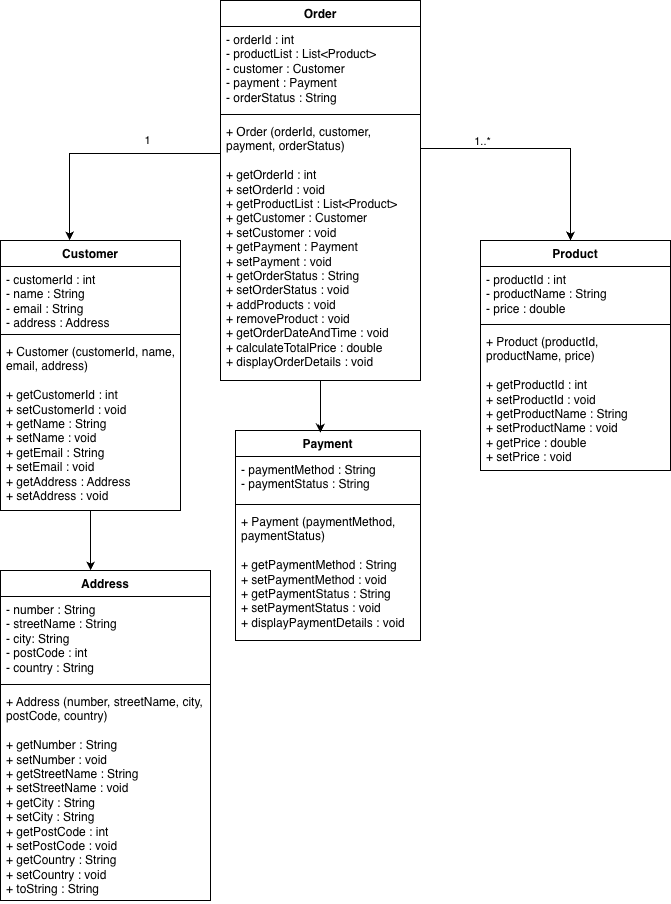

The diagram above was exported from draw.io. Its source (the exported page's mxGraphModel, read from the mxfile embedded in the PNG):
<mxGraphModel dx="976" dy="593" grid="1" gridSize="10" guides="1" tooltips="1" connect="1" arrows="1" fold="1" page="1" pageScale="1" pageWidth="850" pageHeight="1100" math="0" shadow="0">
  <root>
    <mxCell id="0" />
    <mxCell id="1" parent="0" />
    <mxCell id="yis52zO2jmm8LfQyi9qa-1" parent="1" style="swimlane;fontStyle=1;align=center;verticalAlign=top;childLayout=stackLayout;horizontal=1;startSize=26;horizontalStack=0;resizeParent=1;resizeParentMax=0;resizeLast=0;collapsible=1;marginBottom=0;whiteSpace=wrap;html=1;" value="Customer" vertex="1">
      <mxGeometry height="270" width="180" x="90" y="390" as="geometry" />
    </mxCell>
    <mxCell id="yis52zO2jmm8LfQyi9qa-2" parent="yis52zO2jmm8LfQyi9qa-1" style="text;strokeColor=none;fillColor=none;align=left;verticalAlign=top;spacingLeft=4;spacingRight=4;overflow=hidden;rotatable=0;points=[[0,0.5],[1,0.5]];portConstraint=eastwest;whiteSpace=wrap;html=1;" value="- customerId : int&lt;div&gt;- name : String&lt;/div&gt;&lt;div&gt;- email : String&lt;/div&gt;&lt;div&gt;- address : Address&lt;/div&gt;" vertex="1">
      <mxGeometry height="64" width="180" y="26" as="geometry" />
    </mxCell>
    <mxCell id="yis52zO2jmm8LfQyi9qa-3" parent="yis52zO2jmm8LfQyi9qa-1" style="line;strokeWidth=1;fillColor=none;align=left;verticalAlign=middle;spacingTop=-1;spacingLeft=3;spacingRight=3;rotatable=0;labelPosition=right;points=[];portConstraint=eastwest;strokeColor=inherit;" value="" vertex="1">
      <mxGeometry height="8" width="180" y="90" as="geometry" />
    </mxCell>
    <mxCell id="yis52zO2jmm8LfQyi9qa-4" parent="yis52zO2jmm8LfQyi9qa-1" style="text;strokeColor=none;fillColor=none;align=left;verticalAlign=top;spacingLeft=4;spacingRight=4;overflow=hidden;rotatable=0;points=[[0,0.5],[1,0.5]];portConstraint=eastwest;whiteSpace=wrap;html=1;" value="+ Customer (customerId, name, email, address)&lt;div&gt;&lt;br&gt;&lt;/div&gt;&lt;div&gt;+ getCustomerId : int&lt;/div&gt;&lt;div&gt;+ setCustomerId : void&lt;/div&gt;&lt;div&gt;+ getName : String&lt;/div&gt;&lt;div&gt;+ setName : void&lt;/div&gt;&lt;div&gt;+ getEmail : String&lt;/div&gt;&lt;div&gt;+ setEmail : void&lt;/div&gt;&lt;div&gt;+ getAddress : Address&lt;/div&gt;&lt;div&gt;+ setAddress : void&lt;/div&gt;" vertex="1">
      <mxGeometry height="172" width="180" y="98" as="geometry" />
    </mxCell>
    <mxCell id="yis52zO2jmm8LfQyi9qa-5" parent="1" style="swimlane;fontStyle=1;align=center;verticalAlign=top;childLayout=stackLayout;horizontal=1;startSize=26;horizontalStack=0;resizeParent=1;resizeParentMax=0;resizeLast=0;collapsible=1;marginBottom=0;whiteSpace=wrap;html=1;" value="Product" vertex="1">
      <mxGeometry height="230" width="190" x="570" y="390" as="geometry" />
    </mxCell>
    <mxCell id="yis52zO2jmm8LfQyi9qa-6" parent="yis52zO2jmm8LfQyi9qa-5" style="text;strokeColor=none;fillColor=none;align=left;verticalAlign=top;spacingLeft=4;spacingRight=4;overflow=hidden;rotatable=0;points=[[0,0.5],[1,0.5]];portConstraint=eastwest;whiteSpace=wrap;html=1;" value="- productId : int&lt;div&gt;- productName : String&lt;/div&gt;&lt;div&gt;- price : double&lt;/div&gt;" vertex="1">
      <mxGeometry height="54" width="190" y="26" as="geometry" />
    </mxCell>
    <mxCell id="yis52zO2jmm8LfQyi9qa-7" parent="yis52zO2jmm8LfQyi9qa-5" style="line;strokeWidth=1;fillColor=none;align=left;verticalAlign=middle;spacingTop=-1;spacingLeft=3;spacingRight=3;rotatable=0;labelPosition=right;points=[];portConstraint=eastwest;strokeColor=inherit;" value="" vertex="1">
      <mxGeometry height="8" width="190" y="80" as="geometry" />
    </mxCell>
    <mxCell id="yis52zO2jmm8LfQyi9qa-8" parent="yis52zO2jmm8LfQyi9qa-5" style="text;strokeColor=none;fillColor=none;align=left;verticalAlign=top;spacingLeft=4;spacingRight=4;overflow=hidden;rotatable=0;points=[[0,0.5],[1,0.5]];portConstraint=eastwest;whiteSpace=wrap;html=1;" value="+ Product (productId, productName, price)&lt;div&gt;&lt;br&gt;&lt;/div&gt;&lt;div&gt;+ getProductId : int&lt;/div&gt;&lt;div&gt;+ setProductId : void&lt;/div&gt;&lt;div&gt;+ getProductName : String&lt;/div&gt;&lt;div&gt;+ setProductName : void&lt;/div&gt;&lt;div&gt;+ getPrice : double&lt;/div&gt;&lt;div&gt;+ setPrice : void&lt;/div&gt;" vertex="1">
      <mxGeometry height="142" width="190" y="88" as="geometry" />
    </mxCell>
    <mxCell id="yis52zO2jmm8LfQyi9qa-9" parent="1" style="swimlane;fontStyle=1;align=center;verticalAlign=top;childLayout=stackLayout;horizontal=1;startSize=26;horizontalStack=0;resizeParent=1;resizeParentMax=0;resizeLast=0;collapsible=1;marginBottom=0;whiteSpace=wrap;html=1;" value="Order" vertex="1">
      <mxGeometry height="380" width="200" x="310" y="150" as="geometry" />
    </mxCell>
    <mxCell id="yis52zO2jmm8LfQyi9qa-10" parent="yis52zO2jmm8LfQyi9qa-9" style="text;strokeColor=none;fillColor=none;align=left;verticalAlign=top;spacingLeft=4;spacingRight=4;overflow=hidden;rotatable=0;points=[[0,0.5],[1,0.5]];portConstraint=eastwest;whiteSpace=wrap;html=1;" value="- orderId : int&lt;div&gt;- productList : List&amp;lt;Product&amp;gt;&lt;/div&gt;&lt;div&gt;- customer : Customer&lt;/div&gt;&lt;div&gt;- payment : Payment&lt;/div&gt;&lt;div&gt;- orderStatus : String&lt;/div&gt;" vertex="1">
      <mxGeometry height="84" width="200" y="26" as="geometry" />
    </mxCell>
    <mxCell id="yis52zO2jmm8LfQyi9qa-11" parent="yis52zO2jmm8LfQyi9qa-9" style="line;strokeWidth=1;fillColor=none;align=left;verticalAlign=middle;spacingTop=-1;spacingLeft=3;spacingRight=3;rotatable=0;labelPosition=right;points=[];portConstraint=eastwest;strokeColor=inherit;" value="" vertex="1">
      <mxGeometry height="8" width="200" y="110" as="geometry" />
    </mxCell>
    <mxCell id="yis52zO2jmm8LfQyi9qa-12" parent="yis52zO2jmm8LfQyi9qa-9" style="text;strokeColor=none;fillColor=none;align=left;verticalAlign=top;spacingLeft=4;spacingRight=4;overflow=hidden;rotatable=0;points=[[0,0.5],[1,0.5]];portConstraint=eastwest;whiteSpace=wrap;html=1;" value="+ Order (orderId, customer, payment, orderStatus)&lt;div&gt;&lt;br&gt;&lt;/div&gt;&lt;div&gt;+ getOrderId : int&lt;/div&gt;&lt;div&gt;+ setOrderId : void&lt;/div&gt;&lt;div&gt;+ getProductList : List&amp;lt;Product&amp;gt;&lt;/div&gt;&lt;div&gt;+ getCustomer : Customer&lt;/div&gt;&lt;div&gt;+ setCustomer : void&lt;/div&gt;&lt;div&gt;+ getPayment : Payment&lt;/div&gt;&lt;div&gt;+ setPayment : void&lt;/div&gt;&lt;div&gt;+ getOrderStatus : String&lt;/div&gt;&lt;div&gt;+ setOrderStatus : void&lt;/div&gt;&lt;div&gt;+ addProducts : void&lt;/div&gt;&lt;div&gt;+ removeProduct : void&lt;/div&gt;&lt;div&gt;+ getOrderDateAndTime : void&lt;/div&gt;&lt;div&gt;+ calculateTotalPrice : double&lt;/div&gt;&lt;div&gt;+ displayOrderDetails : void&lt;/div&gt;&lt;div&gt;&lt;br&gt;&lt;/div&gt;" vertex="1">
      <mxGeometry height="262" width="200" y="118" as="geometry" />
    </mxCell>
    <mxCell id="yis52zO2jmm8LfQyi9qa-13" edge="1" parent="1" style="edgeStyle=orthogonalEdgeStyle;rounded=0;orthogonalLoop=1;jettySize=auto;html=1;entryX=0.367;entryY=-0.015;entryDx=0;entryDy=0;entryPerimeter=0;exitX=-0.015;exitY=0.401;exitDx=0;exitDy=0;exitPerimeter=0;">
      <mxGeometry relative="1" as="geometry">
        <mxPoint x="310" y="302.952" as="sourcePoint" />
        <mxPoint x="159.05999999999995" y="389.95000000000005" as="targetPoint" />
      </mxGeometry>
    </mxCell>
    <mxCell id="yis52zO2jmm8LfQyi9qa-15" connectable="0" parent="yis52zO2jmm8LfQyi9qa-13" style="edgeLabel;html=1;align=center;verticalAlign=middle;resizable=0;points=[];" value="1" vertex="1">
      <mxGeometry relative="1" x="0.1759" as="geometry">
        <mxPoint x="66" y="-13" as="offset" />
      </mxGeometry>
    </mxCell>
    <mxCell id="yis52zO2jmm8LfQyi9qa-14" edge="1" parent="1" style="edgeStyle=orthogonalEdgeStyle;rounded=0;orthogonalLoop=1;jettySize=auto;html=1;">
      <mxGeometry relative="1" as="geometry">
        <Array as="points">
          <mxPoint x="514" y="298" />
          <mxPoint x="660" y="298" />
        </Array>
        <mxPoint x="510" y="298" as="sourcePoint" />
        <mxPoint x="660" y="390" as="targetPoint" />
      </mxGeometry>
    </mxCell>
    <mxCell id="yis52zO2jmm8LfQyi9qa-16" connectable="0" parent="yis52zO2jmm8LfQyi9qa-14" style="edgeLabel;html=1;align=center;verticalAlign=middle;resizable=0;points=[];" value="1..*" vertex="1">
      <mxGeometry relative="1" x="0.0774" as="geometry">
        <mxPoint x="-69" y="-8" as="offset" />
      </mxGeometry>
    </mxCell>
    <mxCell id="yis52zO2jmm8LfQyi9qa-17" parent="1" style="swimlane;fontStyle=1;align=center;verticalAlign=top;childLayout=stackLayout;horizontal=1;startSize=26;horizontalStack=0;resizeParent=1;resizeParentMax=0;resizeLast=0;collapsible=1;marginBottom=0;whiteSpace=wrap;html=1;" value="Address" vertex="1">
      <mxGeometry height="330" width="210" x="90" y="720" as="geometry" />
    </mxCell>
    <mxCell id="yis52zO2jmm8LfQyi9qa-18" parent="yis52zO2jmm8LfQyi9qa-17" style="text;strokeColor=none;fillColor=none;align=left;verticalAlign=top;spacingLeft=4;spacingRight=4;overflow=hidden;rotatable=0;points=[[0,0.5],[1,0.5]];portConstraint=eastwest;whiteSpace=wrap;html=1;" value="- number : String&lt;div&gt;- streetName : String&lt;/div&gt;&lt;div&gt;- city: String&lt;/div&gt;&lt;div&gt;- postCode : int&lt;/div&gt;&lt;div&gt;- country : String&amp;nbsp;&lt;/div&gt;" vertex="1">
      <mxGeometry height="84" width="210" y="26" as="geometry" />
    </mxCell>
    <mxCell id="yis52zO2jmm8LfQyi9qa-19" parent="yis52zO2jmm8LfQyi9qa-17" style="line;strokeWidth=1;fillColor=none;align=left;verticalAlign=middle;spacingTop=-1;spacingLeft=3;spacingRight=3;rotatable=0;labelPosition=right;points=[];portConstraint=eastwest;strokeColor=inherit;" value="" vertex="1">
      <mxGeometry height="8" width="210" y="110" as="geometry" />
    </mxCell>
    <mxCell id="yis52zO2jmm8LfQyi9qa-20" parent="yis52zO2jmm8LfQyi9qa-17" style="text;strokeColor=none;fillColor=none;align=left;verticalAlign=top;spacingLeft=4;spacingRight=4;overflow=hidden;rotatable=0;points=[[0,0.5],[1,0.5]];portConstraint=eastwest;whiteSpace=wrap;html=1;" value="+ Address (number, streetName, city, postCode, country)&lt;div&gt;&lt;br&gt;&lt;/div&gt;&lt;div&gt;+ getNumber : String&lt;/div&gt;&lt;div&gt;+ setNumber : void&lt;/div&gt;&lt;div&gt;+ getStreetName : String&lt;/div&gt;&lt;div&gt;+ setStreetName : void&lt;/div&gt;&lt;div&gt;+ getCity : String&lt;/div&gt;&lt;div&gt;+ setCity : String&lt;/div&gt;&lt;div&gt;+ getPostCode : int&lt;/div&gt;&lt;div&gt;+ setPostCode : void&lt;/div&gt;&lt;div&gt;+ getCountry : String&lt;/div&gt;&lt;div&gt;+ setCountry : void&lt;/div&gt;&lt;div&gt;+ toString : String&lt;/div&gt;" vertex="1">
      <mxGeometry height="212" width="210" y="118" as="geometry" />
    </mxCell>
    <mxCell id="yis52zO2jmm8LfQyi9qa-21" edge="1" parent="1" source="yis52zO2jmm8LfQyi9qa-1" style="edgeStyle=orthogonalEdgeStyle;rounded=0;orthogonalLoop=1;jettySize=auto;html=1;entryX=0.429;entryY=0;entryDx=0;entryDy=0;entryPerimeter=0;" target="yis52zO2jmm8LfQyi9qa-17">
      <mxGeometry relative="1" as="geometry" />
    </mxCell>
    <mxCell id="yis52zO2jmm8LfQyi9qa-22" parent="1" style="swimlane;fontStyle=1;align=center;verticalAlign=top;childLayout=stackLayout;horizontal=1;startSize=26;horizontalStack=0;resizeParent=1;resizeParentMax=0;resizeLast=0;collapsible=1;marginBottom=0;whiteSpace=wrap;html=1;" value="Payment" vertex="1">
      <mxGeometry height="210" width="185" x="325" y="580" as="geometry" />
    </mxCell>
    <mxCell id="yis52zO2jmm8LfQyi9qa-23" parent="yis52zO2jmm8LfQyi9qa-22" style="text;strokeColor=none;fillColor=none;align=left;verticalAlign=top;spacingLeft=4;spacingRight=4;overflow=hidden;rotatable=0;points=[[0,0.5],[1,0.5]];portConstraint=eastwest;whiteSpace=wrap;html=1;" value="- paymentMethod : String&lt;div&gt;- paymentStatus : String&lt;/div&gt;" vertex="1">
      <mxGeometry height="44" width="185" y="26" as="geometry" />
    </mxCell>
    <mxCell id="yis52zO2jmm8LfQyi9qa-24" parent="yis52zO2jmm8LfQyi9qa-22" style="line;strokeWidth=1;fillColor=none;align=left;verticalAlign=middle;spacingTop=-1;spacingLeft=3;spacingRight=3;rotatable=0;labelPosition=right;points=[];portConstraint=eastwest;strokeColor=inherit;" value="" vertex="1">
      <mxGeometry height="8" width="185" y="70" as="geometry" />
    </mxCell>
    <mxCell id="yis52zO2jmm8LfQyi9qa-25" parent="yis52zO2jmm8LfQyi9qa-22" style="text;strokeColor=none;fillColor=none;align=left;verticalAlign=top;spacingLeft=4;spacingRight=4;overflow=hidden;rotatable=0;points=[[0,0.5],[1,0.5]];portConstraint=eastwest;whiteSpace=wrap;html=1;" value="+ Payment (paymentMethod, paymentStatus)&lt;div&gt;&lt;br&gt;&lt;/div&gt;&lt;div&gt;+ getPaymentMethod : String&lt;/div&gt;&lt;div&gt;+ setPaymentMethod : void&lt;/div&gt;&lt;div&gt;+ getPaymentStatus : String&lt;/div&gt;&lt;div&gt;+ setPaymentStatus : void&lt;/div&gt;&lt;div&gt;+ displayPaymentDetails : void&lt;/div&gt;" vertex="1">
      <mxGeometry height="132" width="185" y="78" as="geometry" />
    </mxCell>
    <mxCell id="yis52zO2jmm8LfQyi9qa-28" edge="1" parent="1" source="yis52zO2jmm8LfQyi9qa-9" style="edgeStyle=orthogonalEdgeStyle;rounded=0;orthogonalLoop=1;jettySize=auto;html=1;entryX=0.459;entryY=0.01;entryDx=0;entryDy=0;entryPerimeter=0;" target="yis52zO2jmm8LfQyi9qa-22">
      <mxGeometry relative="1" as="geometry" />
    </mxCell>
  </root>
</mxGraphModel>